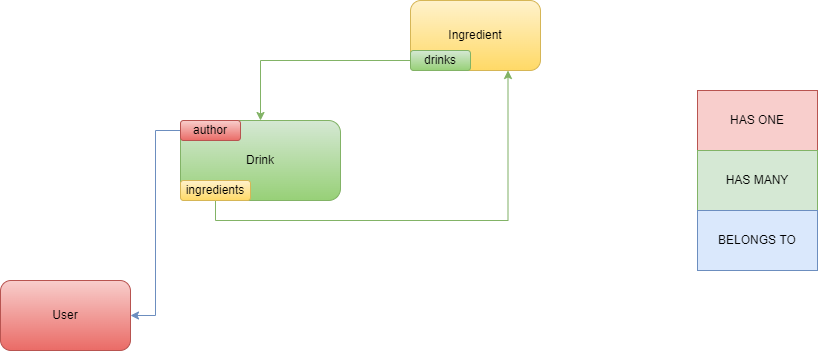

The diagram above was exported from draw.io. Its source (the exported page's mxGraphModel, read from the mxfile embedded in the PNG):
<mxGraphModel dx="1237" dy="580" grid="1" gridSize="10" guides="1" tooltips="1" connect="1" arrows="1" fold="1" page="1" pageScale="1" pageWidth="827" pageHeight="1169" math="0" shadow="0">
  <root>
    <mxCell id="0" />
    <mxCell id="1" parent="0" />
    <mxCell id="S6hYd_vsj4ZWeJmaeKU9-1" value="Drink" style="rounded=1;whiteSpace=wrap;html=1;fillColor=#d5e8d4;strokeColor=#82b366;gradientColor=#97d077;" vertex="1" parent="1">
      <mxGeometry x="190" y="200" width="160" height="80" as="geometry" />
    </mxCell>
    <mxCell id="S6hYd_vsj4ZWeJmaeKU9-2" value="HAS ONE" style="rounded=0;whiteSpace=wrap;html=1;fillColor=#f8cecc;strokeColor=#b85450;" vertex="1" parent="1">
      <mxGeometry x="707" y="170" width="120" height="60" as="geometry" />
    </mxCell>
    <mxCell id="S6hYd_vsj4ZWeJmaeKU9-3" value="HAS MANY" style="rounded=0;whiteSpace=wrap;html=1;fillColor=#d5e8d4;strokeColor=#82b366;" vertex="1" parent="1">
      <mxGeometry x="707" y="230" width="120" height="60" as="geometry" />
    </mxCell>
    <mxCell id="S6hYd_vsj4ZWeJmaeKU9-4" value="BELONGS TO" style="rounded=0;whiteSpace=wrap;html=1;fillColor=#dae8fc;strokeColor=#6c8ebf;" vertex="1" parent="1">
      <mxGeometry x="707" y="290" width="120" height="60" as="geometry" />
    </mxCell>
    <mxCell id="S6hYd_vsj4ZWeJmaeKU9-5" value="User" style="rounded=1;whiteSpace=wrap;html=1;fillColor=#f8cecc;strokeColor=#b85450;gradientColor=#ea6b66;" vertex="1" parent="1">
      <mxGeometry x="10" y="360" width="130" height="70" as="geometry" />
    </mxCell>
    <mxCell id="S6hYd_vsj4ZWeJmaeKU9-21" style="edgeStyle=orthogonalEdgeStyle;rounded=0;orthogonalLoop=1;jettySize=auto;html=1;entryX=1;entryY=0.5;entryDx=0;entryDy=0;fillColor=#dae8fc;strokeColor=#6c8ebf;" edge="1" parent="1" source="S6hYd_vsj4ZWeJmaeKU9-8" target="S6hYd_vsj4ZWeJmaeKU9-5">
      <mxGeometry relative="1" as="geometry" />
    </mxCell>
    <mxCell id="S6hYd_vsj4ZWeJmaeKU9-8" value="author" style="rounded=1;whiteSpace=wrap;html=1;fillColor=#f8cecc;gradientColor=#ea6b66;strokeColor=#b85450;" vertex="1" parent="1">
      <mxGeometry x="190" y="200" width="60" height="20" as="geometry" />
    </mxCell>
    <mxCell id="S6hYd_vsj4ZWeJmaeKU9-11" value="Ingredient" style="rounded=1;whiteSpace=wrap;html=1;fillColor=#fff2cc;gradientColor=#ffd966;strokeColor=#d6b656;" vertex="1" parent="1">
      <mxGeometry x="420" y="80" width="130" height="70" as="geometry" />
    </mxCell>
    <mxCell id="S6hYd_vsj4ZWeJmaeKU9-23" style="edgeStyle=orthogonalEdgeStyle;rounded=0;orthogonalLoop=1;jettySize=auto;html=1;fillColor=#d5e8d4;gradientColor=#97d077;strokeColor=#82b366;" edge="1" parent="1" source="S6hYd_vsj4ZWeJmaeKU9-12" target="S6hYd_vsj4ZWeJmaeKU9-1">
      <mxGeometry relative="1" as="geometry" />
    </mxCell>
    <mxCell id="S6hYd_vsj4ZWeJmaeKU9-12" value="drinks" style="rounded=1;whiteSpace=wrap;html=1;fillColor=#d5e8d4;gradientColor=#97d077;strokeColor=#82b366;" vertex="1" parent="1">
      <mxGeometry x="420" y="130" width="60" height="20" as="geometry" />
    </mxCell>
    <mxCell id="S6hYd_vsj4ZWeJmaeKU9-22" style="edgeStyle=orthogonalEdgeStyle;rounded=0;orthogonalLoop=1;jettySize=auto;html=1;exitX=0.5;exitY=1;exitDx=0;exitDy=0;entryX=0.75;entryY=1;entryDx=0;entryDy=0;fillColor=#d5e8d4;strokeColor=#82b366;" edge="1" parent="1" source="S6hYd_vsj4ZWeJmaeKU9-14" target="S6hYd_vsj4ZWeJmaeKU9-11">
      <mxGeometry relative="1" as="geometry" />
    </mxCell>
    <mxCell id="S6hYd_vsj4ZWeJmaeKU9-14" value="ingredients" style="rounded=1;whiteSpace=wrap;html=1;fillColor=#fff2cc;gradientColor=#ffd966;strokeColor=#d6b656;" vertex="1" parent="1">
      <mxGeometry x="190" y="260" width="70" height="20" as="geometry" />
    </mxCell>
  </root>
</mxGraphModel>